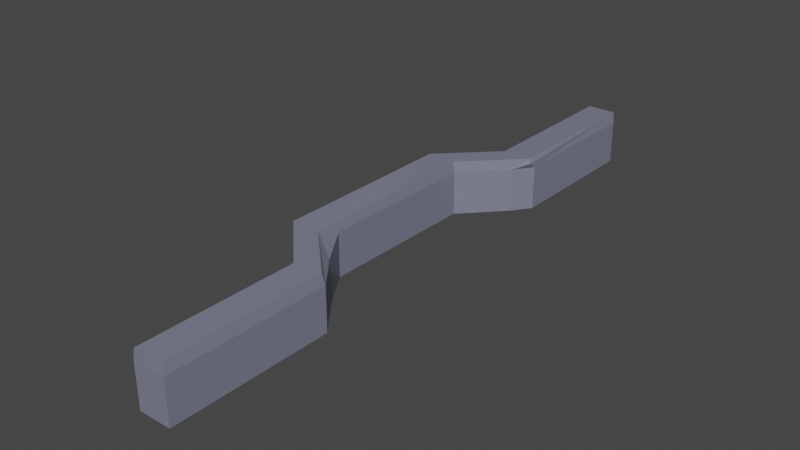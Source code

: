 # Source: Battlefield0Wall.blend  (saved by Blender 2.93.21; exported with 4.5.12 LTS)
import bpy
from mathutils import Matrix  # noqa: F401  (used for matrix-valued properties, if any)

bpy.ops.wm.read_factory_settings(use_empty=True)
scene = bpy.context.scene
scene.name = 'Scene'

# ---- collections
col_collection = bpy.data.collections.new('Collection'); scene.collection.children.link(col_collection)

# ---- images (referenced by path relative to the original .blend; pixels are not part of the script)
import os
ASSET_DIR = os.environ.get("B2B_ASSET_DIR", "")  # directory of the original .blend (textures are referenced by path, not embedded)
HERE = os.path.dirname(os.path.abspath(__file__))  # packed textures are extracted next to this script under _unpacked/

def load_image(name, relpath, width, height, colorspace="sRGB"):
    """Load a texture the original file referenced (path relative to the .blend, or extracted next to this script)."""
    p = next((c for c in (os.path.join(HERE, relpath), os.path.join(ASSET_DIR, relpath)) if relpath and os.path.exists(c)), "")
    if p:
        img = bpy.data.images.load(p, check_existing=True)
        img.name = name
    else:  # same state as the original file: an image datablock whose file is absent (Cycles renders it pink)
        img = bpy.data.images.new(name, width, height)
        img.source = "FILE"
        img.filepath = "//" + (relpath or name)
    img.colorspace_settings.name = colorspace
    return img
img_wood_fine_17_diffuse_xtm_jpg = load_image('wood_fine_17_diffuse_xtm.jpg', 'wood_fine_17_diffuse_xtm.jpg', 1024, 1024, 'sRGB')
img_wood_fine_17_normal_xtm_jpg = load_image('wood_fine_17_normal_xtm.jpg', 'wood_fine_17_normal_xtm.jpg', 1024, 1024, 'Non-Color')
img_wood_fine_17_occlusion_xtm_jpg = load_image('wood_fine_17_occlusion_xtm.jpg', 'wood_fine_17_occlusion_xtm.jpg', 1024, 1024, 'Non-Color')
img_wood_fine_17_specular_xtm_jpg = load_image('wood_fine_17_specular_xtm.jpg', 'wood_fine_17_specular_xtm.jpg', 1024, 1024, 'Non-Color')

# ---- materials (node trees are filled in below, after node groups)
mat_002 = bpy.data.materials.new('材质.002')
mat_002.use_transparent_shadow = False
mat_x = bpy.data.materials.new('材质')
mat_x.use_transparent_shadow = False
mat_001 = bpy.data.materials.new('材质.001')
mat_001.use_transparent_shadow = False
mat_004 = bpy.data.materials.new('材质.004')
mat_004.use_transparent_shadow = False
mat_wood_fine_17 = bpy.data.materials.new('wood_fine_17')
mat_wood_fine_17.use_transparent_shadow = False

# ---- material node trees
mat_002.use_nodes = True; mat_002.node_tree.nodes.clear()
_N = mat_002.node_tree.nodes; _L = mat_002.node_tree.links
n0 = _N.new('ShaderNodeBsdfPrincipled'); n0.name = 'Principled BSDF'; n0.location = (10, 300)
n0.distribution = 'GGX'
n0.subsurface_method = 'BURLEY'
n0.inputs[0].default_value = (0.5815, 0.2724, 0.03831, 1.0)
n0.inputs[3].default_value = 1.45
n0.inputs[27].default_value = (0.0, 0.0, 0.0, 1.0)
n0.inputs[28].default_value = 1.0
n1 = _N.new('ShaderNodeOutputMaterial'); n1.name = 'Material Output'; n1.location = (300, 300)
_L.new(n0.outputs[0], n1.inputs[0])
n1.is_active_output = True
mat_x.use_nodes = True; mat_x.node_tree.nodes.clear()
_N = mat_x.node_tree.nodes; _L = mat_x.node_tree.links
n0 = _N.new('ShaderNodeBsdfPrincipled'); n0.name = 'Principled BSDF'; n0.location = (10, 300)
n0.distribution = 'GGX'
n0.subsurface_method = 'BURLEY'
n0.inputs[0].default_value = (0.3544, 0.6152, 0.2085, 1.0)
n0.inputs[3].default_value = 1.45
n0.inputs[27].default_value = (0.0, 0.0, 0.0, 1.0)
n0.inputs[28].default_value = 1.0
n1 = _N.new('ShaderNodeOutputMaterial'); n1.name = 'Material Output'; n1.location = (300, 300)
_L.new(n0.outputs[0], n1.inputs[0])
n1.is_active_output = True
mat_001.use_nodes = True; mat_001.node_tree.nodes.clear()
_N = mat_001.node_tree.nodes; _L = mat_001.node_tree.links
n0 = _N.new('ShaderNodeBsdfPrincipled'); n0.name = 'Principled BSDF'; n0.location = (10, 300)
n0.distribution = 'GGX'
n0.subsurface_method = 'BURLEY'
n0.inputs[0].default_value = (0.2015, 0.2118, 0.2883, 1.0)
n0.inputs[2].default_value = 0.2943
n0.inputs[3].default_value = 1.45
n0.inputs[27].default_value = (0.0, 0.0, 0.0, 1.0)
n0.inputs[28].default_value = 1.0
n1 = _N.new('ShaderNodeOutputMaterial'); n1.name = 'Material Output'; n1.location = (300, 300)
_L.new(n0.outputs[0], n1.inputs[0])
n1.is_active_output = True
mat_004.use_nodes = True; mat_004.node_tree.nodes.clear()
_N = mat_004.node_tree.nodes; _L = mat_004.node_tree.links
n0 = _N.new('ShaderNodeBsdfPrincipled'); n0.name = 'Principled BSDF'; n0.location = (10, 300)
n0.distribution = 'GGX'
n0.subsurface_method = 'BURLEY'
n0.inputs[0].default_value = (0.5071, 0.08767, 0.02579, 1.0)
n0.inputs[3].default_value = 1.45
n0.inputs[27].default_value = (0.0, 0.0, 0.0, 1.0)
n0.inputs[28].default_value = 1.0
n1 = _N.new('ShaderNodeOutputMaterial'); n1.name = 'Material Output'; n1.location = (300, 300)
_L.new(n0.outputs[0], n1.inputs[0])
n1.is_active_output = True
mat_wood_fine_17.use_nodes = True; mat_wood_fine_17.node_tree.nodes.clear()
_N = mat_wood_fine_17.node_tree.nodes; _L = mat_wood_fine_17.node_tree.links
n0 = _N.new('ShaderNodeOutputMaterial'); n0.name = 'Material Output'; n0.location = (850, 500)
n1 = _N.new('ShaderNodeTexCoord'); n1.name = 'Extreme PBR Coordinate'; n1.location = (-1900, 200)
n1.label = 'Extreme PBR Coordinate'
n2 = _N.new('ShaderNodeMapping'); n2.name = 'Extreme PBR Mapping'; n2.location = (-1650, 200)
n2.label = 'Extreme PBR Mapping'
n3 = _N.new('ShaderNodeBsdfPrincipled'); n3.name = 'Extreme PBR BSDF'; n3.location = (0, 200)
n3.label = 'Extreme PBR BSDF'
n3.distribution = 'GGX'
n3.subsurface_method = 'BURLEY'
n3.inputs[2].default_value = 0.3
n3.inputs[3].default_value = 1.45
n3.inputs[27].default_value = (0.0, 0.0, 0.0, 1.0)
n3.inputs[28].default_value = 1.0
n4 = _N.new('ShaderNodeTexImage'); n4.name = 'Diffuse XTM PBR'; n4.location = (-1000, 550)
n4.label = 'Diffuse XTM PBR'
n4.image = img_wood_fine_17_diffuse_xtm_jpg
n5 = _N.new('ShaderNodeBrightContrast'); n5.name = 'Extreme Contrast'; n5.location = (-700, 500)
n5.label = 'Extreme Contrast'
n6 = _N.new('ShaderNodeHueSaturation'); n6.name = 'Extreme Hue_sat'; n6.location = (-500, 500)
n6.label = 'Extreme Hue_sat'
n7 = _N.new('ShaderNodeTexImage'); n7.name = 'Normal XTM PBR'; n7.location = (-1000, -400)
n7.label = 'Normal XTM PBR'
n7.image = img_wood_fine_17_normal_xtm_jpg
n8 = _N.new('ShaderNodeNormalMap'); n8.name = 'Normal XTM Ctrl'; n8.location = (-250, -250)
n8.label = 'Normal XTM Ctrl'
n8.inputs[0].default_value = 0.5
n9 = _N.new('ShaderNodeTexImage'); n9.name = 'Occlusion XTM PBR'; n9.location = (-1000, 800)
n9.label = 'Occlusion XTM PBR'
n9.image = img_wood_fine_17_occlusion_xtm_jpg
n10 = _N.new('ShaderNodeValToRGB'); n10.name = 'Occlusion AO'; n10.location = (-500, 800)
n10.label = 'Occlusion AO'
while len(n10.color_ramp.elements) > 1: n10.color_ramp.elements.remove(n10.color_ramp.elements[-1])
n10.color_ramp.elements[0].position = 0.0; n10.color_ramp.elements[0].color = (0.0, 0.0, 0.0, 1.0)
_e = n10.color_ramp.elements.new(1.0); _e.color = (1.0, 1.0, 1.0, 1.0)
n11 = _N.new('ShaderNodeMix'); n11.name = 'Mixer AO'; n11.location = (-250, 500)
n11.label = 'Mixer AO'
n11.data_type = 'RGBA'
n11.blend_type = 'MULTIPLY'
n11.inputs[0].default_value = 0.0
n12 = _N.new('ShaderNodeTexImage'); n12.name = 'Specular XTM PBR'; n12.location = (-1000, 100)
n12.label = 'Specular XTM PBR'
n12.image = img_wood_fine_17_specular_xtm_jpg
n13 = _N.new('ShaderNodeGamma'); n13.name = 'Specular XTM Ctrl'; n13.location = (-500, 100)
n13.label = 'Specular XTM Ctrl'
n14 = _N.new('ShaderNodeInvert'); n14.name = 'Invert Specular XTM Ctrl'; n14.location = (-700, 100)
n14.label = 'Invert Specular Ctrl'
n14.inputs[0].default_value = 0.0
n15 = _N.new('ShaderNodeMixShader'); n15.name = 'Transpartent XTM'; n15.location = (500, 400)
n15.label = 'Transpartent XTM'
n15.inputs[0].default_value = 0.0
n16 = _N.new('ShaderNodeBsdfTransparent'); n16.name = '透明 BSDF'; n16.location = (300, 300)
_L.new(n1.outputs[2], n2.inputs[0])
_L.new(n4.outputs[0], n5.inputs[0])
_L.new(n5.outputs[0], n6.inputs[4])
_L.new(n2.outputs[0], n4.inputs[0])
_L.new(n7.outputs[0], n8.inputs[1])
_L.new(n8.outputs[0], n3.inputs[5])
_L.new(n2.outputs[0], n7.inputs[0])
_L.new(n2.outputs[0], n9.inputs[0])
_L.new(n9.outputs[0], n10.inputs[0])
_L.new(n10.outputs[0], n11.inputs[7])
_L.new(n11.outputs[2], n3.inputs[0])
_L.new(n6.outputs[0], n11.inputs[6])
_L.new(n12.outputs[0], n14.inputs[1])
_L.new(n14.outputs[0], n13.inputs[0])
_L.new(n13.outputs[0], n3.inputs[13])
_L.new(n2.outputs[0], n12.inputs[0])
_L.new(n15.outputs[0], n0.inputs[0])
_L.new(n3.outputs[0], n15.inputs[1])
_L.new(n16.outputs[0], n15.inputs[2])
n0.is_active_output = True

# ---- world
world_world = bpy.data.worlds.new('World'); scene.world = world_world
world_world.use_nodes = True; world_world.node_tree.nodes.clear()
_N = world_world.node_tree.nodes; _L = world_world.node_tree.links
n0 = _N.new('ShaderNodeOutputWorld'); n0.name = 'World Output'; n0.location = (300, 300)
n1 = _N.new('ShaderNodeBackground'); n1.name = 'Background'; n1.location = (10, 300)
n1.inputs[0].default_value = (0.05088, 0.05088, 0.05088, 1.0)
_L.new(n1.outputs[0], n0.inputs[0])
n0.is_active_output = True
world_world.color = (0.05088, 0.05088, 0.05088)
world_world.use_sun_shadow = False
world_world.sun_shadow_jitter_overblur = 0.0

# ---- meshes
me_torus_002 = bpy.data.meshes.new('Torus.002')
me_torus_002.from_pydata([(0.2202, -0.8593, -0.0361), (-0.001176, 1.1, -0.03643), (-0.001176, -0.8868, -0.0364), (-0.1342, 0.7441, -0.036), (-0.3556, 0.7441, -0.03619), (-0.3556, -0.531, -0.03619), (0.2074, -0.8708, 0.03988), (0.01128, -0.8869, 0.03917), (0.2072, 1.1, 0.0393), (-0.1458, -0.5311, 0.03899), (0.01133, 1.1, 0.03918), (-0.3436, -0.5311, 0.03907), (-0.1458, 0.7441, 0.03899), (-0.3436, 0.7441, 0.03907), (0.2202, 1.148, -0.03453), (0.1319, 1.011, -0.02978), (0.2202, 1.1, 0.006735), (0.02475, -0.6206, -0.04625), (-0.1342, -0.3714, -0.02889), (0.2202, -1.591, -0.0365), (-0.001176, -1.591, -0.0364), (0.2074, -1.586, 0.03932), (0.01127, -1.591, 0.03915), (-0.3556, 0.1066, -0.03619), (-0.1458, 0.1065, 0.03899), (-0.326, 0.1065, 0.05101), (0.2202, -1.964, -0.03651), (-0.001176, -1.964, -0.0364), (0.2074, -1.96, 0.03929), (0.01126, -1.964, 0.03915), (-0.001175, 2.18, -0.03642), (0.2072, 2.18, 0.03929), (0.01132, 2.18, 0.03917), (0.2202, 2.171, -0.03538), (0.2202, -0.8593, -0.3354), (-0.001176, 1.1, -0.3357), (-0.001176, -0.8868, -0.3357), (-0.1342, 0.7441, -0.3353), (-0.3556, 0.7441, -0.3355), (-0.3556, -0.531, -0.3355), (0.2202, 1.148, -0.3339), (0.1319, 1.011, -0.3291), (0.02475, -0.6206, -0.3456), (-0.1342, -0.3714, -0.3282), (0.2202, -1.591, -0.3358), (-0.001176, -1.591, -0.3357), (-0.3556, 0.1066, -0.3355), (0.2202, -1.964, -0.3358), (-0.001176, -1.964, -0.3357), (-0.001175, 2.18, -0.3357), (0.2202, 2.171, -0.3347)], [], [(4, 13, 10, 1), (3, 12, 24, 9, 18), (25, 11, 9, 24), (16, 8, 12, 3, 15), (10, 13, 12, 8), (32, 10, 8, 31), (23, 25, 13, 4), (11, 7, 6, 9), (20, 22, 7, 2), (2, 7, 11, 5), (17, 18, 9), (9, 6, 0, 17), (14, 16, 15), (27, 29, 22, 20), (0, 6, 21, 19), (7, 22, 21, 6), (5, 11, 25, 23), (13, 25, 24, 12), (19, 21, 28, 26), (22, 29, 28, 21), (33, 31, 8, 16, 14), (1, 10, 32, 30), (30, 32, 31, 33), (27, 26, 28, 29), (17, 0, 34, 42), (1, 30, 49, 35), (3, 18, 43, 37), (2, 5, 39, 36), (18, 17, 42, 43), (4, 1, 35, 38), (23, 4, 38, 46), (14, 15, 41, 40), (5, 23, 46, 39), (0, 19, 44, 34), (20, 2, 36, 45), (30, 33, 50, 49), (19, 26, 47, 44), (15, 3, 37, 41), (27, 20, 45, 48), (26, 27, 48, 47), (42, 36, 39), (35, 49, 40), (49, 50, 40), (40, 41, 35), (39, 46, 43), (46, 38, 37), (43, 46, 37), (38, 35, 37), (35, 41, 37), (47, 48, 44), (48, 45, 44), (42, 34, 36), (34, 44, 36), (44, 45, 36), (43, 42, 39), (33, 14, 40, 50)])
me_torus_002.polygons.foreach_set('material_index', [2, 2, 2, 2, 2, 2, 2, 2, 2, 2, 2, 2, 2, 2, 2, 2, 2, 2, 2, 2, 2, 2, 2, 2, 2, 2, 2, 2, 2, 2, 2, 2, 2, 2, 2, 2, 2, 2, 2, 2, 2, 2, 2, 2, 2, 2, 2, 2, 2, 2, 2, 2, 2, 2, 2, 2])
_uv = me_torus_002.uv_layers.new(name='UVMap')
_uv.uv.foreach_set('vector', [0.8315, 0.7048, 0.8235, 0.7039, 0.8235, 0.6508, 0.8315, 0.6517, 0.6778, 0.4942, 0.6858, 0.4942, 0.6858, 0.5616, 0.6858, 0.629, 0.6786, 0.6121, 0.6843, 0.2376, 0.6824, 0.1702, 0.7034, 0.1702, 0.7034, 0.2376, 0.1082, 0.8009, 0.1117, 0.8018, 0.1117, 0.8548, 0.1037, 0.854, 0.1043, 0.8141, 0.72, 0.3426, 0.6824, 0.305, 0.7034, 0.305, 0.7407, 0.3426, 0.72, 0.4568, 0.72, 0.3426, 0.7407, 0.3426, 0.7407, 0.4568, 0.1985, 0.5616, 0.1888, 0.5616, 0.1905, 0.4942, 0.1985, 0.4942, 0.6824, 0.1702, 0.72, 0.1326, 0.7407, 0.1342, 0.7034, 0.1702, 0.1037, 0.689, 0.1118, 0.689, 0.1118, 0.7635, 0.1037, 0.7635, 0.8315, 0.7953, 0.8235, 0.7962, 0.8235, 0.7431, 0.8315, 0.7422, 0.8363, 0.8336, 0.8363, 0.8649, 0.8235, 0.8517, 0.8341, 0.47, 0.8341, 0.5218, 0.826, 0.5219, 0.8235, 0.4895, 0.9193, 0.5766, 0.9143, 0.5722, 0.9193, 0.5593, 0.1037, 0.6496, 0.1118, 0.6496, 0.1118, 0.689, 0.1037, 0.689, 0.3297, 0.5883, 0.3378, 0.5895, 0.3378, 0.6651, 0.3297, 0.6657, 0.72, 0.1326, 0.7199, 0.05809, 0.7407, 0.05869, 0.7407, 0.1342, 0.1985, 0.629, 0.1905, 0.629, 0.1888, 0.5616, 0.1985, 0.5616, 0.6824, 0.305, 0.6843, 0.2376, 0.7034, 0.2376, 0.7034, 0.305, 0.3297, 0.6657, 0.3378, 0.6651, 0.3378, 0.7046, 0.3297, 0.7051, 0.7199, 0.05809, 0.7199, 0.01869, 0.7407, 0.01912, 0.7407, 0.05869, 0.7232, 0.6467, 0.7312, 0.6457, 0.7312, 0.7599, 0.7276, 0.7599, 0.7233, 0.7548, 0.7313, 0.6083, 0.7232, 0.6084, 0.7232, 0.4942, 0.7313, 0.4942, 0.8769, 0.5828, 0.8689, 0.5814, 0.8689, 0.5607, 0.8769, 0.5593, 0.8769, 0.6508, 0.8769, 0.6742, 0.8689, 0.6728, 0.8689, 0.6521, 0.8235, 0.4895, 0.826, 0.5219, 0.826, 0.5219, 0.8235, 0.4895, 0.7313, 0.6083, 0.7313, 0.4942, 0.7313, 0.4942, 0.7313, 0.6083, 0.6778, 0.4942, 0.6786, 0.6121, 0.6786, 0.6121, 0.6778, 0.4942, 0.8315, 0.7953, 0.8315, 0.7422, 0.8315, 0.7422, 0.8315, 0.7953, 0.8363, 0.8649, 0.8363, 0.8336, 0.8363, 0.8336, 0.8363, 0.8649, 0.8315, 0.7048, 0.8315, 0.6517, 0.8315, 0.6517, 0.8315, 0.7048, 0.1985, 0.5616, 0.1985, 0.4942, 0.1985, 0.4942, 0.1985, 0.5616, 0.9193, 0.5766, 0.9193, 0.5593, 0.9193, 0.5593, 0.9193, 0.5766, 0.1985, 0.629, 0.1985, 0.5616, 0.1985, 0.5616, 0.1985, 0.629, 0.3297, 0.5883, 0.3297, 0.6657, 0.3297, 0.6657, 0.3297, 0.5883, 0.1037, 0.689, 0.1037, 0.7635, 0.1037, 0.7635, 0.1037, 0.689, 0.8769, 0.5828, 0.8769, 0.5593, 0.8769, 0.5593, 0.8769, 0.5828, 0.3297, 0.6657, 0.3297, 0.7051, 0.3297, 0.7051, 0.3297, 0.6657, 0.1043, 0.8141, 0.1037, 0.854, 0.1037, 0.854, 0.1043, 0.8141, 0.1037, 0.6496, 0.1037, 0.689, 0.1037, 0.689, 0.1037, 0.6496, 0.8769, 0.6742, 0.8769, 0.6508, 0.8769, 0.6508, 0.8769, 0.6742, 0.8235, 0.4895, 0.8315, 0.7953, 0.1985, 0.629, 0.8315, 0.6517, 0.8769, 0.5828, 0.9193, 0.5766, 0.8769, 0.5828, 0.8769, 0.5593, 0.9193, 0.5766, 0.9193, 0.5766, 0.1043, 0.8141, 0.8315, 0.6517, 0.1985, 0.629, 0.1985, 0.5616, 0.8363, 0.8649, 0.1985, 0.5616, 0.8315, 0.7048, 0.6778, 0.4942, 0.8363, 0.8649, 0.1985, 0.5616, 0.6778, 0.4942, 0.8315, 0.7048, 0.8315, 0.6517, 0.6778, 0.4942, 0.8315, 0.6517, 0.1043, 0.8141, 0.6778, 0.4942, 0.8769, 0.6742, 0.1037, 0.6496, 0.3297, 0.6657, 0.1037, 0.6496, 0.1037, 0.689, 0.3297, 0.6657, 0.8235, 0.4895, 0.3297, 0.5883, 0.8315, 0.7953, 0.3297, 0.5883, 0.3297, 0.6657, 0.8315, 0.7953, 0.3297, 0.6657, 0.1037, 0.689, 0.8315, 0.7953, 0.8363, 0.8649, 0.8235, 0.4895, 0.1985, 0.629, 0.8769, 0.5593, 0.9193, 0.5766, 0.9193, 0.5766, 0.8769, 0.5593])
_uv.active_render = True
_uv = me_torus_002.uv_layers.new(name='UV 贴图')
_uv.uv.foreach_set('vector', [0.1667, 0.6111, 0.1667, 0.6111, 0.1667, 0.5833, 0.1667, 0.5833, 0.2083, 0.6111, 0.2083, 0.6111, 0.2083, 0.625, 0.2083, 0.6389, 0.2083, 0.6354, 0.1746, 0.625, 0.1746, 0.6389, 0.2004, 0.6389, 0.2004, 0.625, 0.2083, 0.5833, 0.2083, 0.5833, 0.2083, 0.6111, 0.2083, 0.6111, 0.2083, 0.5903, 0.1745, 0.5833, 0.1746, 0.6111, 0.2004, 0.6111, 0.2005, 0.5833, 0.1745, 0.558, 0.1745, 0.5833, 0.2005, 0.5833, 0.2005, 0.558, 0.1667, 0.625, 0.1667, 0.625, 0.1667, 0.6111, 0.1667, 0.6111, 0.1746, 0.6389, 0.1745, 0.6667, 0.2005, 0.6667, 0.2004, 0.6389, 0.1667, 0.7207, 0.1667, 0.7207, 0.1667, 0.6667, 0.1667, 0.6667, 0.1667, 0.6667, 0.1667, 0.6667, 0.1667, 0.6389, 0.1667, 0.6389, 0.2141, 0.6389, 0.2083, 0.6354, 0.2083, 0.6389, 0.2083, 0.6389, 0.2083, 0.6667, 0.2083, 0.6667, 0.2083, 0.6513, 0.2083, 0.5781, 0.2083, 0.5833, 0.2083, 0.5903, 0.1667, 0.7287, 0.1667, 0.7287, 0.1667, 0.7207, 0.1667, 0.7207, 0.2083, 0.6667, 0.2083, 0.6667, 0.2083, 0.7207, 0.2083, 0.7207, 0.1745, 0.6667, 0.1745, 0.7207, 0.2005, 0.7207, 0.2005, 0.6667, 0.1667, 0.6389, 0.1667, 0.6389, 0.1667, 0.625, 0.1667, 0.625, 0.1746, 0.6111, 0.1746, 0.625, 0.2004, 0.625, 0.2004, 0.6111, 0.2083, 0.7207, 0.2083, 0.7207, 0.2083, 0.7287, 0.2083, 0.7287, 0.1745, 0.7207, 0.1745, 0.7287, 0.2005, 0.7287, 0.2005, 0.7207, 0.2083, 0.5462, 0.2083, 0.558, 0.2083, 0.5833, 0.2083, 0.5833, 0.2083, 0.5781, 0.1667, 0.5833, 0.1667, 0.5833, 0.1667, 0.558, 0.1667, 0.558, 0.1667, 0.558, 0.1745, 0.558, 0.2083, 0.558, 0.2083, 0.5462, 0.1667, 0.7287, 0.2083, 0.7287, 0.2005, 0.7287, 0.1667, 0.7287, 0.2083, 0.6513, 0.2083, 0.6667, 0.2083, 0.6667, 0.2083, 0.6513, 0.1667, 0.5833, 0.1667, 0.558, 0.1667, 0.558, 0.1667, 0.5833, 0.2083, 0.6111, 0.2083, 0.6354, 0.2083, 0.6354, 0.2083, 0.6111, 0.1667, 0.6667, 0.1667, 0.6389, 0.1667, 0.6389, 0.1667, 0.6667, 0.2083, 0.6354, 0.2141, 0.6389, 0.2141, 0.6389, 0.2083, 0.6354, 0.1667, 0.6111, 0.1667, 0.5833, 0.1667, 0.5833, 0.1667, 0.6111, 0.1667, 0.625, 0.1667, 0.6111, 0.1667, 0.6111, 0.1667, 0.625, 0.2083, 0.5781, 0.2083, 0.5903, 0.2083, 0.5903, 0.2083, 0.5781, 0.1667, 0.6389, 0.1667, 0.625, 0.1667, 0.625, 0.1667, 0.6389, 0.2083, 0.6667, 0.2083, 0.7207, 0.2083, 0.7207, 0.2083, 0.6667, 0.1667, 0.7207, 0.1667, 0.6667, 0.1667, 0.6667, 0.1667, 0.7207, 0.1667, 0.558, 0.2083, 0.5462, 0.2083, 0.5462, 0.1667, 0.558, 0.2083, 0.7207, 0.2083, 0.7287, 0.2083, 0.7287, 0.2083, 0.7207, 0.2083, 0.5903, 0.2083, 0.6111, 0.2083, 0.6111, 0.2083, 0.5903, 0.1667, 0.7287, 0.1667, 0.7207, 0.1667, 0.7207, 0.1667, 0.7287, 0.2083, 0.7287, 0.1667, 0.7287, 0.1667, 0.7287, 0.2083, 0.7287, 0.2083, 0.6513, 0.1667, 0.6667, 0.1667, 0.6389, 0.1667, 0.5833, 0.1667, 0.558, 0.2083, 0.5781, 0.1667, 0.558, 0.2083, 0.5462, 0.2083, 0.5781, 0.2083, 0.5781, 0.2083, 0.5903, 0.1667, 0.5833, 0.1667, 0.6389, 0.1667, 0.625, 0.2083, 0.6354, 0.1667, 0.625, 0.1667, 0.6111, 0.2083, 0.6111, 0.2083, 0.6354, 0.1667, 0.625, 0.2083, 0.6111, 0.1667, 0.6111, 0.1667, 0.5833, 0.2083, 0.6111, 0.1667, 0.5833, 0.2083, 0.5903, 0.2083, 0.6111, 0.2083, 0.7287, 0.1667, 0.7287, 0.2083, 0.7207, 0.1667, 0.7287, 0.1667, 0.7207, 0.2083, 0.7207, 0.2083, 0.6513, 0.2083, 0.6667, 0.1667, 0.6667, 0.2083, 0.6667, 0.2083, 0.7207, 0.1667, 0.6667, 0.2083, 0.7207, 0.1667, 0.7207, 0.1667, 0.6667, 0.2083, 0.6354, 0.2083, 0.6513, 0.1667, 0.6389, 0.2083, 0.5462, 0.2083, 0.5781, 0.2083, 0.5781, 0.2083, 0.5462])
me_torus_002.materials.append(mat_002)
me_torus_002.materials.append(mat_x)
me_torus_002.materials.append(mat_001)
me_torus_002.materials.append(mat_004)
me_torus_002.materials.append(mat_wood_fine_17)
me_torus_002.use_remesh_fix_poles = True
me_torus_002.use_remesh_preserve_attributes = False
me_torus_002.use_mirror_vertex_groups = False
me_torus_002.update()

# ---- objects
ob_torus_003 = bpy.data.objects.new('Torus.003', me_torus_002)

# ---- transforms, parenting, visibility, modifiers, constraints
ob_torus_003.location = (0.0, 0.0, 0.0)
ob_torus_003.scale = (1.992, 1.992, 1.992)
ob_torus_003.lineart.crease_threshold = 0.0

# ---- collection membership
col_collection.objects.link(ob_torus_003)

# ---- scene / render settings (as saved in the file)
scene.frame_start = 1; scene.frame_end = 250; scene.frame_set(1)
scene.render.engine = 'BLENDER_EEVEE_NEXT'
scene.cycles.use_denoising = False
scene.cycles.samples = 128
scene.cycles.sampling_pattern = 'TABULATED_SOBOL'
scene.cycles.use_adaptive_sampling = False
scene.cycles.use_light_tree = False
scene.view_settings.view_transform = 'Filmic'
bpy.context.view_layer.update()

# ---- added for rendering (the .blend has no active camera and no usable light): camera, sun
cam_auto = bpy.data.cameras.new('AutoCamera')
cam_auto.lens = 50.0
cam_auto.sensor_width = 36.0
cam_auto.clip_end = 1000.0
ob_auto_camera = bpy.data.objects.new('AutoCamera', cam_auto)
scene.collection.objects.link(ob_auto_camera)
ob_auto_camera.location = (7.61284, -9.082, 5.90468)
ob_auto_camera.rotation_euler = (1.09748, -7.21219e-08, 0.694738)
scene.camera = ob_auto_camera
light_auto_sun = bpy.data.lights.new('AutoSun', 'SUN')
light_auto_sun.energy = 3.0
light_auto_sun.angle = 0.0523599
ob_auto_sun = bpy.data.objects.new('AutoSun', light_auto_sun)
scene.collection.objects.link(ob_auto_sun)
ob_auto_sun.rotation_euler = (0.872665, 0.174533, 0.523599)
bpy.context.view_layer.update()
